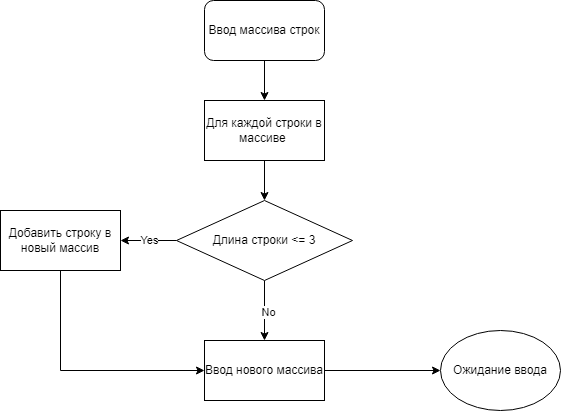

The diagram above was exported from draw.io. Its source (the exported page's mxGraphModel, read from the mxfile embedded in the PNG):
<mxGraphModel dx="1434" dy="780" grid="1" gridSize="10" guides="1" tooltips="1" connect="1" arrows="1" fold="1" page="1" pageScale="1" pageWidth="827" pageHeight="1169" math="0" shadow="0">
  <root>
    <mxCell id="0" />
    <mxCell id="1" parent="0" />
    <mxCell id="Cimh0PY0rU7La9lXUlww-13" value="" style="edgeStyle=orthogonalEdgeStyle;rounded=0;orthogonalLoop=1;jettySize=auto;html=1;" edge="1" parent="1" source="Cimh0PY0rU7La9lXUlww-2" target="Cimh0PY0rU7La9lXUlww-3">
      <mxGeometry relative="1" as="geometry" />
    </mxCell>
    <mxCell id="Cimh0PY0rU7La9lXUlww-2" value="&lt;font style=&quot;vertical-align: inherit;&quot;&gt;&lt;font style=&quot;vertical-align: inherit;&quot;&gt;Ввод массива строк&lt;/font&gt;&lt;/font&gt;" style="rounded=1;whiteSpace=wrap;html=1;" vertex="1" parent="1">
      <mxGeometry x="354" y="20" width="120" height="60" as="geometry" />
    </mxCell>
    <mxCell id="Cimh0PY0rU7La9lXUlww-12" value="" style="edgeStyle=orthogonalEdgeStyle;rounded=0;orthogonalLoop=1;jettySize=auto;html=1;" edge="1" parent="1" source="Cimh0PY0rU7La9lXUlww-3" target="Cimh0PY0rU7La9lXUlww-4">
      <mxGeometry relative="1" as="geometry" />
    </mxCell>
    <mxCell id="Cimh0PY0rU7La9lXUlww-3" value="&lt;font style=&quot;vertical-align: inherit;&quot;&gt;&lt;font style=&quot;vertical-align: inherit;&quot;&gt;Для каждой строки в массиве&amp;nbsp;&lt;/font&gt;&lt;/font&gt;" style="rounded=0;whiteSpace=wrap;html=1;" vertex="1" parent="1">
      <mxGeometry x="354" y="120" width="120" height="60" as="geometry" />
    </mxCell>
    <mxCell id="Cimh0PY0rU7La9lXUlww-9" value="" style="edgeStyle=orthogonalEdgeStyle;rounded=0;orthogonalLoop=1;jettySize=auto;html=1;" edge="1" parent="1" source="Cimh0PY0rU7La9lXUlww-4" target="Cimh0PY0rU7La9lXUlww-5">
      <mxGeometry relative="1" as="geometry" />
    </mxCell>
    <mxCell id="Cimh0PY0rU7La9lXUlww-14" value="Y" style="edgeLabel;html=1;align=center;verticalAlign=middle;resizable=0;points=[];" vertex="1" connectable="0" parent="Cimh0PY0rU7La9lXUlww-9">
      <mxGeometry x="-0.1429" y="-2" relative="1" as="geometry">
        <mxPoint as="offset" />
      </mxGeometry>
    </mxCell>
    <mxCell id="Cimh0PY0rU7La9lXUlww-15" value="Yes" style="edgeLabel;html=1;align=center;verticalAlign=middle;resizable=0;points=[];" vertex="1" connectable="0" parent="Cimh0PY0rU7La9lXUlww-9">
      <mxGeometry y="-1" relative="1" as="geometry">
        <mxPoint as="offset" />
      </mxGeometry>
    </mxCell>
    <mxCell id="Cimh0PY0rU7La9lXUlww-10" value="" style="edgeStyle=orthogonalEdgeStyle;rounded=0;orthogonalLoop=1;jettySize=auto;html=1;" edge="1" parent="1" source="Cimh0PY0rU7La9lXUlww-4" target="Cimh0PY0rU7La9lXUlww-6">
      <mxGeometry relative="1" as="geometry" />
    </mxCell>
    <mxCell id="Cimh0PY0rU7La9lXUlww-16" value="No" style="edgeLabel;html=1;align=center;verticalAlign=middle;resizable=0;points=[];" vertex="1" connectable="0" parent="Cimh0PY0rU7La9lXUlww-10">
      <mxGeometry x="0.0455" y="3" relative="1" as="geometry">
        <mxPoint as="offset" />
      </mxGeometry>
    </mxCell>
    <mxCell id="Cimh0PY0rU7La9lXUlww-4" value="&lt;font style=&quot;vertical-align: inherit;&quot;&gt;&lt;font style=&quot;vertical-align: inherit;&quot;&gt;Длина строки &amp;lt;= 3&lt;/font&gt;&lt;/font&gt;" style="rhombus;whiteSpace=wrap;html=1;" vertex="1" parent="1">
      <mxGeometry x="326" y="220" width="176" height="80" as="geometry" />
    </mxCell>
    <mxCell id="Cimh0PY0rU7La9lXUlww-17" style="edgeStyle=orthogonalEdgeStyle;rounded=0;orthogonalLoop=1;jettySize=auto;html=1;entryX=0;entryY=0.5;entryDx=0;entryDy=0;" edge="1" parent="1" source="Cimh0PY0rU7La9lXUlww-5" target="Cimh0PY0rU7La9lXUlww-6">
      <mxGeometry relative="1" as="geometry">
        <Array as="points">
          <mxPoint x="210" y="390" />
        </Array>
      </mxGeometry>
    </mxCell>
    <mxCell id="Cimh0PY0rU7La9lXUlww-5" value="&lt;font style=&quot;vertical-align: inherit;&quot;&gt;&lt;font style=&quot;vertical-align: inherit;&quot;&gt;Добавить строку в новый массив&lt;/font&gt;&lt;/font&gt;" style="rounded=0;whiteSpace=wrap;html=1;" vertex="1" parent="1">
      <mxGeometry x="150" y="230" width="120" height="60" as="geometry" />
    </mxCell>
    <mxCell id="Cimh0PY0rU7La9lXUlww-11" value="" style="edgeStyle=orthogonalEdgeStyle;rounded=0;orthogonalLoop=1;jettySize=auto;html=1;" edge="1" parent="1" source="Cimh0PY0rU7La9lXUlww-6" target="Cimh0PY0rU7La9lXUlww-7">
      <mxGeometry relative="1" as="geometry" />
    </mxCell>
    <mxCell id="Cimh0PY0rU7La9lXUlww-6" value="&lt;font style=&quot;vertical-align: inherit;&quot;&gt;&lt;font style=&quot;vertical-align: inherit;&quot;&gt;Ввод нового массива&lt;/font&gt;&lt;/font&gt;" style="rounded=0;whiteSpace=wrap;html=1;" vertex="1" parent="1">
      <mxGeometry x="354" y="360" width="120" height="60" as="geometry" />
    </mxCell>
    <mxCell id="Cimh0PY0rU7La9lXUlww-7" value="&lt;font style=&quot;vertical-align: inherit;&quot;&gt;&lt;font style=&quot;vertical-align: inherit;&quot;&gt;Ожидание ввода&lt;/font&gt;&lt;/font&gt;" style="ellipse;whiteSpace=wrap;html=1;" vertex="1" parent="1">
      <mxGeometry x="590" y="350" width="120" height="80" as="geometry" />
    </mxCell>
  </root>
</mxGraphModel>